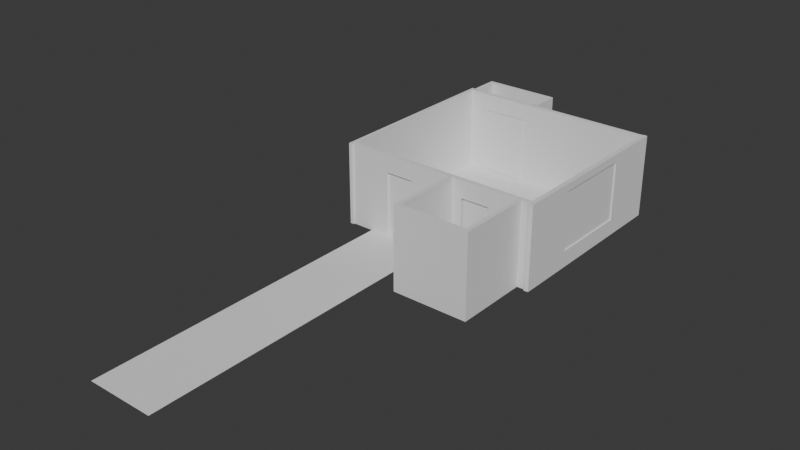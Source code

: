# Source: Apartment.blend  (saved by Blender 4.2.67; exported with 4.5.12 LTS)
import bpy
from mathutils import Matrix  # noqa: F401  (used for matrix-valued properties, if any)

bpy.ops.wm.read_factory_settings(use_empty=True)
scene = bpy.context.scene
scene.name = 'Scene'

# ---- collections
col_collection = bpy.data.collections.new('Collection'); scene.collection.children.link(col_collection)
col_collection_2 = bpy.data.collections.new('Collection 2'); scene.collection.children.link(col_collection_2)
col_collection_3 = bpy.data.collections.new('Collection 3'); scene.collection.children.link(col_collection_3)
col_doorelementplaceholders = bpy.data.collections.new('doorElementPlaceholders'); scene.collection.children.link(col_doorelementplaceholders)

# ---- materials (node trees are filled in below, after node groups)
mat_m_roomaccessories = bpy.data.materials.new('M_roomAccessories')

# ---- material node trees
mat_m_roomaccessories.use_nodes = True; mat_m_roomaccessories.node_tree.nodes.clear()
_N = mat_m_roomaccessories.node_tree.nodes; _L = mat_m_roomaccessories.node_tree.links
n0 = _N.new('ShaderNodeBsdfPrincipled'); n0.name = 'Principled BSDF'; n0.location = (10, 300)
n1 = _N.new('ShaderNodeOutputMaterial'); n1.name = 'Material Output'; n1.location = (300, 300)
_L.new(n0.outputs[0], n1.inputs[0])
n1.is_active_output = True

# ---- world
world_world = bpy.data.worlds.new('World'); scene.world = world_world
world_world.use_nodes = True; world_world.node_tree.nodes.clear()
_N = world_world.node_tree.nodes; _L = world_world.node_tree.links
n0 = _N.new('ShaderNodeOutputWorld'); n0.name = 'World Output'; n0.location = (300, 300)
n1 = _N.new('ShaderNodeBackground'); n1.name = 'Background'; n1.location = (10, 300)
n1.inputs[0].default_value = (0.05088, 0.05088, 0.05088, 1.0)
_L.new(n1.outputs[0], n0.inputs[0])
n0.is_active_output = True
world_world.color = (0.05088, 0.05088, 0.05088)
world_world.sun_shadow_jitter_overblur = 0.0

# ---- meshes
me_plane_003 = bpy.data.meshes.new('Plane.003')
me_plane_003.from_pydata([(-101.9, 72.29, -6.441), (100.0, 72.29, -6.441), (-101.9, 74.2, -6.441), (100.0, 74.2, -6.441), (-101.4, 73.69, -3.996), (-101.4, 72.8, -3.996), (99.57, 72.8, -3.996), (99.57, 73.69, -3.996), (-101.9, 73.87, -3.996), (-101.9, 72.62, -3.996), (100.0, 72.62, -3.996), (100.0, 73.87, -3.996), (-99.71, 73.81, -5.909), (-99.71, 72.68, -5.909), (99.67, 72.68, -5.909), (99.67, 73.81, -5.909), (100.0, 74.2, -5.238), (100.0, 72.29, -5.238), (-101.9, 72.29, -5.238), (-101.9, 74.2, -5.238), (-100.8, 73.81, -4.419), (99.6, 73.81, -4.419), (99.6, 72.68, -4.419), (-100.8, 72.68, -4.419), (100.0, 74.11, -4.423), (-101.9, 72.38, -4.423), (100.0, 72.38, -4.423), (-101.9, 74.11, -4.423)], [], [(0, 2, 3, 1), (21, 20, 12, 15), (26, 24, 11, 10), (27, 25, 9, 8), (24, 27, 8, 11), (25, 26, 10, 9), (5, 4, 8, 9), (6, 5, 9, 10), (7, 6, 10, 11), (4, 7, 11, 8), (13, 14, 15, 12), (23, 22, 14, 13), (22, 21, 15, 14), (20, 23, 13, 12), (0, 1, 17, 18), (3, 2, 19, 16), (2, 0, 18, 19), (1, 3, 16, 17), (4, 5, 23, 20), (6, 7, 21, 22), (5, 6, 22, 23), (7, 4, 20, 21), (18, 17, 26, 25), (16, 19, 27, 24), (19, 18, 25, 27), (17, 16, 24, 26)])
_uv = me_plane_003.uv_layers.new(name='UVMap')
_uv.uv.foreach_set('vector', [0.5726, 0.779, 0.6678, 0.779, 0.6678, 0.5193, 0.5726, 0.5193, 0.6463, 0.5199, 0.6463, 0.7785, 0.6463, 0.7785, 0.6463, 0.5199, 0.5726, 0.5193, 0.6678, 0.5193, 0.6678, 0.5193, 0.5726, 0.5193, 0.6678, 0.779, 0.5726, 0.779, 0.5726, 0.779, 0.6678, 0.779, 0.6678, 0.5193, 0.6678, 0.779, 0.6678, 0.779, 0.6678, 0.5193, 0.5726, 0.779, 0.5726, 0.5193, 0.5726, 0.5193, 0.5726, 0.779, 0.5941, 0.7785, 0.6463, 0.7785, 0.6678, 0.779, 0.5726, 0.779, 0.5941, 0.5199, 0.5941, 0.7785, 0.5726, 0.779, 0.5726, 0.5193, 0.6463, 0.5199, 0.5941, 0.5199, 0.5726, 0.5193, 0.6678, 0.5193, 0.6463, 0.7785, 0.6463, 0.5199, 0.6678, 0.5193, 0.6678, 0.779, 0.5941, 0.7785, 0.5941, 0.5199, 0.6463, 0.5199, 0.6463, 0.7785, 0.5941, 0.7785, 0.5941, 0.5199, 0.5941, 0.5199, 0.5941, 0.7785, 0.5941, 0.5199, 0.6463, 0.5199, 0.6463, 0.5199, 0.5941, 0.5199, 0.6463, 0.7785, 0.5941, 0.7785, 0.5941, 0.7785, 0.6463, 0.7785, 0.5726, 0.779, 0.5726, 0.5193, 0.5726, 0.5193, 0.5726, 0.779, 0.6678, 0.5193, 0.6678, 0.779, 0.6678, 0.779, 0.6678, 0.5193, 0.6678, 0.779, 0.5726, 0.779, 0.5726, 0.779, 0.6678, 0.779, 0.5726, 0.5193, 0.6678, 0.5193, 0.6678, 0.5193, 0.5726, 0.5193, 0.6463, 0.7785, 0.5941, 0.7785, 0.5941, 0.7785, 0.6463, 0.7785, 0.5941, 0.5199, 0.6463, 0.5199, 0.6463, 0.5199, 0.5941, 0.5199, 0.5941, 0.7785, 0.5941, 0.5199, 0.5941, 0.5199, 0.5941, 0.7785, 0.6463, 0.5199, 0.6463, 0.7785, 0.6463, 0.7785, 0.6463, 0.5199, 0.5726, 0.779, 0.5726, 0.5193, 0.5726, 0.5193, 0.5726, 0.779, 0.6678, 0.5193, 0.6678, 0.779, 0.6678, 0.779, 0.6678, 0.5193, 0.6678, 0.779, 0.5726, 0.779, 0.5726, 0.779, 0.6678, 0.779, 0.5726, 0.5193, 0.6678, 0.5193, 0.6678, 0.5193, 0.5726, 0.5193])
me_plane_003.materials.append(mat_m_roomaccessories)
me_plane_003.update()
me_plane_004 = bpy.data.meshes.new('Plane.004')
me_plane_004.from_pydata([(-0.8425, -0.375, 0.0), (0.375, -0.375, 0.0), (-0.8425, 0.375, 0.0), (0.375, 0.375, 0.0), (-0.8425, -0.375, -0.08575), (0.375, -0.375, -0.08575), (-0.8425, 0.375, -0.08575), (0.375, 0.375, -0.08575), (-0.8425, 0.0, -0.01428), (0.375, 0.0, -0.01428), (-0.8425, -0.1994, 0.03348), (-0.8425, 0.1994, 0.03348), (-0.8425, 0.0, -0.01423), (-0.8425, 0.0, 0.04921), (0.375, 0.1994, 0.03348), (0.375, -0.1994, 0.03348), (0.375, 0.0, -0.01423), (0.375, 0.0, 0.04921)], [], [(3, 14, 16, 9, 7), (12, 11, 2, 6, 8), (11, 14, 3, 2), (16, 15, 1, 5, 9), (0, 1, 15, 10), (2, 3, 7, 6), (1, 0, 4, 5), (10, 13, 12), (13, 11, 12), (14, 17, 16), (17, 15, 16), (14, 11, 13, 17), (17, 13, 10, 15), (0, 10, 12, 8, 4)])
_uv = me_plane_004.uv_layers.new(name='UVMap')
_uv.uv.foreach_set('vector', [1.0, 1.0, 1.0, 0.7658, 1.0, 0.5, 1.0, 0.5, 1.0, 1.0, 0.0, 0.5, 0.0, 0.7658, 0.0, 1.0, 0.0, 1.0, 0.0, 0.5, 0.0, 0.7658, 1.0, 0.7658, 1.0, 1.0, 0.0, 1.0, 1.0, 0.5, 1.0, 0.2342, 1.0, 0.0, 1.0, 0.0, 1.0, 0.5, 0.0, 0.0, 1.0, 0.0, 1.0, 0.2342, 0.0, 0.2342, 0.0, 1.0, 1.0, 1.0, 1.0, 1.0, 0.0, 1.0, 1.0, 0.0, 0.0, 0.0, 0.0, 0.0, 1.0, 0.0, 0.0, 0.2342, 0.0, 0.4945, 0.0, 0.5, 0.0, 0.4945, 0.0, 0.7472, 0.0, 0.5, 1.0, 0.7658, 1.0, 0.5055, 1.0, 0.5, 1.0, 0.5055, 1.0, 0.2528, 1.0, 0.5, 1.0, 0.7658, 0.0, 0.7658, 0.0, 0.5, 1.0, 0.5, 1.0, 0.5, 0.0, 0.5, 0.0, 0.2342, 1.0, 0.2342, 0.0, 0.0, 0.0, 0.2342, 0.0, 0.5, 0.0, 0.5, 0.0, 0.0])
me_plane_004.materials.append(mat_m_roomaccessories)
me_plane_004.update()
me_plane_005 = bpy.data.meshes.new('Plane.005')
me_plane_005.from_pydata([(-0.8425, -0.375, 0.0), (0.375, -0.375, 0.0), (-0.8425, 0.375, 0.0), (0.375, 0.375, 0.0), (-0.8425, -0.375, -0.08575), (0.375, -0.375, -0.08575), (-0.8425, 0.375, -0.08575), (0.375, 0.375, -0.08575), (-0.8425, 0.0, -0.01428), (0.375, 0.0, -0.01428), (-0.8425, -0.1994, 0.03348), (-0.8425, 0.1994, 0.03348), (-0.8425, 0.0, -0.01423), (-0.8425, 0.0, 0.04921), (0.375, 0.1994, 0.03348), (0.375, -0.1994, 0.03348), (0.375, 0.0, -0.01423), (0.375, 0.0, 0.04921)], [], [(3, 14, 16, 9, 7), (12, 11, 2, 6, 8), (11, 14, 3, 2), (16, 15, 1, 5, 9), (0, 1, 15, 10), (2, 3, 7, 6), (1, 0, 4, 5), (10, 13, 12), (13, 11, 12), (14, 17, 16), (17, 15, 16), (14, 11, 13, 17), (17, 13, 10, 15), (0, 10, 12, 8, 4)])
_uv = me_plane_005.uv_layers.new(name='UVMap')
_uv.uv.foreach_set('vector', [1.0, 1.0, 1.0, 0.7658, 1.0, 0.5, 1.0, 0.5, 1.0, 1.0, 0.0, 0.5, 0.0, 0.7658, 0.0, 1.0, 0.0, 1.0, 0.0, 0.5, 0.0, 0.7658, 1.0, 0.7658, 1.0, 1.0, 0.0, 1.0, 1.0, 0.5, 1.0, 0.2342, 1.0, 0.0, 1.0, 0.0, 1.0, 0.5, 0.0, 0.0, 1.0, 0.0, 1.0, 0.2342, 0.0, 0.2342, 0.0, 1.0, 1.0, 1.0, 1.0, 1.0, 0.0, 1.0, 1.0, 0.0, 0.0, 0.0, 0.0, 0.0, 1.0, 0.0, 0.0, 0.2342, 0.0, 0.4945, 0.0, 0.5, 0.0, 0.4945, 0.0, 0.7472, 0.0, 0.5, 1.0, 0.7658, 1.0, 0.5055, 1.0, 0.5, 1.0, 0.5055, 1.0, 0.2528, 1.0, 0.5, 1.0, 0.7658, 0.0, 0.7658, 0.0, 0.5, 1.0, 0.5, 1.0, 0.5, 0.0, 0.5, 0.0, 0.2342, 1.0, 0.2342, 0.0, 0.0, 0.0, 0.2342, 0.0, 0.5, 0.0, 0.5, 0.0, 0.0])
me_plane_005.materials.append(mat_m_roomaccessories)
me_plane_005.update()
me_plane_006 = bpy.data.meshes.new('Plane.006')
me_plane_006.from_pydata([(-2.434, -6.5, 0.0), (6.5, -6.5, 0.0), (-2.434, 6.5, 0.0), (6.5, 6.5, 0.0), (-1.939, 6.005, 0.6431), (-1.939, -6.005, 0.6431), (6.005, -6.005, 0.6431), (6.005, 6.005, 0.6431), (-2.133, -6.216, 0.5199), (-2.295, -6.381, 0.3265), (-2.295, 6.381, 0.3265), (-2.133, 6.216, 0.5199), (6.199, -6.216, 0.5199), (6.361, -6.381, 0.3265), (6.199, 6.216, 0.5199), (6.361, 6.381, 0.3265)], [], [(5, 6, 7, 4), (10, 15, 3, 2), (6, 5, 8, 12), (4, 7, 14, 11), (7, 6, 12, 14), (15, 13, 1, 3), (9, 10, 2, 0), (13, 9, 0, 1), (15, 10, 11, 14), (13, 15, 14, 12), (9, 13, 12, 8), (10, 9, 8, 11), (5, 4, 11, 8)])
me_plane_006.polygons.foreach_set('use_smooth', [True] * 13)
_uv = me_plane_006.uv_layers.new(name='UVMap')
_uv.uv.foreach_set('vector', [0.5406, 0.3355, 0.9238, 0.3355, 0.9238, 0.915, 0.5406, 0.915, 0.9637, 0.2876, 0.5037, 0.2897, 0.4835, 0.2709, 0.9831, 0.2674, 0.5289, 0.9338, 0.9366, 0.934, 0.9489, 0.9471, 0.5166, 0.9468, 0.9373, 0.3149, 0.5297, 0.3166, 0.5175, 0.3036, 0.9496, 0.3018, 0.5297, 0.3166, 0.5289, 0.9338, 0.5166, 0.9468, 0.5175, 0.3036, 0.5037, 0.2897, 0.5026, 0.9608, 0.4833, 0.9808, 0.4835, 0.2709, 0.9628, 0.9612, 0.9637, 0.2876, 0.9831, 0.2674, 0.9831, 0.9801, 0.5026, 0.9608, 0.9628, 0.9612, 0.9831, 0.9801, 0.4833, 0.9808, 0.5037, 0.2897, 0.9637, 0.2876, 0.9496, 0.3018, 0.5175, 0.3036, 0.5026, 0.9608, 0.5037, 0.2897, 0.5175, 0.3036, 0.5166, 0.9468, 0.9628, 0.9612, 0.5026, 0.9608, 0.5166, 0.9468, 0.9489, 0.9471, 0.9637, 0.2876, 0.9628, 0.9612, 0.9489, 0.9471, 0.9496, 0.3018, 0.9366, 0.934, 0.9373, 0.3149, 0.9496, 0.3018, 0.9489, 0.9471])
me_plane_006.update()
me_plane_007 = bpy.data.meshes.new('Plane.007')
me_plane_007.from_pydata([(-2.434, -6.5, 0.0), (6.5, -6.5, 0.0), (-2.434, 6.5, 0.0), (6.5, 6.5, 0.0), (-1.939, 6.005, 0.6431), (-1.939, -6.005, 0.6431), (6.005, -6.005, 0.6431), (6.005, 6.005, 0.6431), (-2.133, -6.216, 0.5199), (-2.295, -6.381, 0.3265), (-2.295, 6.381, 0.3265), (-2.133, 6.216, 0.5199), (6.199, -6.216, 0.5199), (6.361, -6.381, 0.3265), (6.199, 6.216, 0.5199), (6.361, 6.381, 0.3265)], [], [(5, 6, 7, 4), (10, 15, 3, 2), (6, 5, 8, 12), (4, 7, 14, 11), (7, 6, 12, 14), (15, 13, 1, 3), (9, 10, 2, 0), (13, 9, 0, 1), (15, 10, 11, 14), (13, 15, 14, 12), (9, 13, 12, 8), (10, 9, 8, 11), (5, 4, 11, 8)])
me_plane_007.polygons.foreach_set('use_smooth', [True] * 13)
_uv = me_plane_007.uv_layers.new(name='UVMap')
_uv.uv.foreach_set('vector', [0.5406, 0.3355, 0.9238, 0.3355, 0.9238, 0.915, 0.5406, 0.915, 0.9637, 0.2876, 0.5037, 0.2897, 0.4835, 0.2709, 0.9831, 0.2674, 0.5289, 0.9338, 0.9366, 0.934, 0.9489, 0.9471, 0.5166, 0.9468, 0.9373, 0.3149, 0.5297, 0.3166, 0.5175, 0.3036, 0.9496, 0.3018, 0.5297, 0.3166, 0.5289, 0.9338, 0.5166, 0.9468, 0.5175, 0.3036, 0.5037, 0.2897, 0.5026, 0.9608, 0.4833, 0.9808, 0.4835, 0.2709, 0.9628, 0.9612, 0.9637, 0.2876, 0.9831, 0.2674, 0.9831, 0.9801, 0.5026, 0.9608, 0.9628, 0.9612, 0.9831, 0.9801, 0.4833, 0.9808, 0.5037, 0.2897, 0.9637, 0.2876, 0.9496, 0.3018, 0.5175, 0.3036, 0.5026, 0.9608, 0.5037, 0.2897, 0.5175, 0.3036, 0.5166, 0.9468, 0.9628, 0.9612, 0.5026, 0.9608, 0.5166, 0.9468, 0.9489, 0.9471, 0.9637, 0.2876, 0.9628, 0.9612, 0.9489, 0.9471, 0.9496, 0.3018, 0.9366, 0.934, 0.9373, 0.3149, 0.9496, 0.3018, 0.9489, 0.9471])
me_plane_007.update()
me_cube_001 = bpy.data.meshes.new('Cube.001')
me_cube_001.from_pydata([], [], [])
_uv = me_cube_001.uv_layers.new(name='UVMap')
_uv.uv.foreach_set('vector', [])
me_cube_001.update()
me_plane = bpy.data.meshes.new('Plane')
me_plane.from_pydata([(-100.0, -100.0, 0.0), (100.0, -100.0, 0.0), (-100.0, 100.0, 0.0), (100.0, 100.0, 0.0)], [], [(0, 1, 3, 2)])
_uv = me_plane.uv_layers.new(name='UVMap')
_uv.uv.foreach_set('vector', [0.5726, 0.5193, 0.5726, 0.2597, 0.8323, 0.2597, 0.8323, 0.5193])
me_plane.update()
me_cube_015 = bpy.data.meshes.new('Cube.015')
me_cube_015.from_pydata([(-385.1, -220.5, 0.0), (-385.1, 220.5, 0.0), (385.1, -220.5, 0.0), (385.1, 220.5, 0.0)], [], [(1, 3, 2, 0)])
_uv = me_cube_015.uv_layers.new(name='UVMap')
_uv.uv.foreach_set('vector', [0.5726, 4.323e-08, 0.5726, 1.0, 2.356e-08, 1.0, 9.906e-08, 7.479e-15])
me_cube_015.update()
me_plane_001 = bpy.data.meshes.new('Plane.001')
me_plane_001.from_pydata([(-103.1, -100.0, 0.0), (100.0, -100.0, 0.0), (-103.1, 100.0, 0.0), (100.0, 100.0, 0.0)], [], [(0, 1, 3, 2)])
_uv = me_plane_001.uv_layers.new(name='UVMap')
_uv.uv.foreach_set('vector', [0.5726, 0.2597, 0.5726, 3.61e-09, 0.8323, 2.321e-08, 0.8323, 0.2597])
me_plane_001.update()
me_cube_019 = bpy.data.meshes.new('Cube.019')
me_cube_019.from_pydata([(-355.9, -268.7, -300.0), (-355.9, -268.7, -53.33), (-355.9, 315.2, -300.0), (-355.9, 315.2, -53.33), (-370.1, 315.2, -300.0), (-370.1, -268.7, -300.0), (-370.1, -268.7, -53.33), (-370.1, 315.2, -53.33)], [], [(0, 2, 3, 1), (5, 6, 7, 4), (3, 2, 4, 7), (0, 1, 6, 5), (1, 3, 7, 6), (2, 0, 5, 4)])
_uv = me_cube_019.uv_layers.new(name='UVMap')
_uv.uv.foreach_set('vector', [0.4225, 3.19e-08, 0.4225, 1.0, 9.44e-09, 1.0, 8.494e-08, 6.413e-15, 0.845, 1.0, 0.4225, 1.0, 0.4225, 3.19e-08, 0.845, 6.379e-08, 0.9176, 0.0, 0.9176, 0.4225, 0.8934, 0.4225, 0.8934, 0.0, 0.8934, 0.845, 0.8934, 0.4225, 0.9176, 0.4225, 0.9176, 0.845, 0.8692, 0.0, 0.8692, 1.0, 0.845, 1.0, 0.845, 1.045e-07, 0.8692, 1.0, 0.8692, 0.0, 0.8934, 1.045e-07, 0.8934, 1.0])
me_cube_019.update()
me_cube_020 = bpy.data.meshes.new('Cube.020')
me_cube_020.from_pydata([(-355.9, 300.0, -300.0), (-355.9, 300.0, -53.33), (414.3, 300.0, -300.0), (414.3, 300.0, -53.33), (-355.9, 300.0, -104.6), (414.3, 300.0, -104.6), (-101.7, 300.0, -300.0), (-101.7, 300.0, -53.33), (-101.7, 300.0, -104.6), (-299.2, 300.0, -300.0), (-299.2, 300.0, -53.33), (-299.2, 300.0, -104.6), (-355.9, 313.4, -104.6), (-355.9, 313.4, -300.0), (-299.2, 313.4, -300.0), (-101.7, 313.4, -53.33), (414.3, 313.4, -53.33), (414.3, 313.4, -104.6), (414.3, 313.4, -300.0), (-355.9, 313.4, -53.33), (-101.7, 313.4, -104.6), (-101.7, 313.4, -300.0), (-299.2, 313.4, -53.33), (-299.2, 313.4, -104.6)], [], [(8, 5, 3, 7), (6, 2, 5, 8), (11, 8, 7, 10), (4, 11, 10, 1), (0, 9, 11, 4), (20, 15, 16, 17), (21, 20, 17, 18), (23, 22, 15, 20), (12, 19, 22, 23), (13, 12, 23, 14), (9, 0, 13, 14), (10, 7, 15, 22), (11, 9, 14, 23), (3, 5, 17, 16), (1, 10, 22, 19), (7, 3, 16, 15), (8, 11, 23, 20), (5, 2, 18, 17), (6, 8, 20, 21), (0, 4, 12, 13), (2, 6, 21, 18), (4, 1, 19, 12)])
_uv = me_cube_020.uv_layers.new(name='UVMap')
_uv.uv.foreach_set('vector', [0.06661, 0.3301, 0.06661, 1.0, -1.206e-09, 1.0, 4.937e-08, 0.3301, 0.3203, 0.3301, 0.3203, 1.0, 0.06661, 1.0, 0.06661, 0.3301, 0.06661, 0.07371, 0.06661, 0.3301, 4.937e-08, 0.3301, 6.873e-08, 0.07371, 0.06661, 5.029e-09, 0.06661, 0.07371, 6.873e-08, 0.07371, 7.429e-08, 5.609e-15, 0.3203, 2.418e-08, 0.3203, 0.07371, 0.06661, 0.07371, 0.06661, 5.029e-09, 0.06636, 0.3301, -0.0002549, 0.3301, -0.0002548, 1.0, 0.06636, 1.0, 0.32, 0.3301, 0.06636, 0.3301, 0.06636, 1.0, 0.32, 1.0, 0.06636, 0.07371, -0.0002549, 0.07371, -0.0002549, 0.3301, 0.06636, 0.3301, 0.06636, 5.96e-08, -0.0002549, 5.96e-08, -0.0002549, 0.07371, 0.06636, 0.07371, 0.32, 0.0, 0.06636, 5.96e-08, 0.06636, 0.07371, 0.32, 0.07371, 0.3203, 0.07371, 0.3203, 2.418e-08, 0.3377, 6.512e-08, 0.3377, 0.07371, 0.3448, 0.9263, 0.3448, 0.6699, 0.3622, 0.6699, 0.3622, 0.9263, 0.3971, 0.0, 0.3971, 0.2536, 0.3797, 0.2536, 0.3797, 0.0, 0.3797, 0.0, 0.3797, 0.06661, 0.3622, 0.06661, 0.3622, 0.0, 0.3448, 1.0, 0.3448, 0.9263, 0.3622, 0.9263, 0.3622, 1.0, 0.3448, 0.6699, 0.3448, -6.919e-08, 0.3622, -2.826e-08, 0.3622, 0.6699, 0.3622, 0.8969, 0.3622, 0.6405, 0.3797, 0.6405, 0.3797, 0.8969, 0.3797, 0.06661, 0.3797, 0.3203, 0.3622, 0.3203, 0.3622, 0.06661, 0.3797, 0.5073, 0.3797, 0.2536, 0.3971, 0.2536, 0.3971, 0.5073, 0.3622, 0.6405, 0.3622, 0.3869, 0.3797, 0.3869, 0.3797, 0.6405, 0.3203, 1.0, 0.3203, 0.3301, 0.3377, 0.3301, 0.3377, 1.0, 0.3622, 0.3869, 0.3622, 0.3203, 0.3797, 0.3203, 0.3797, 0.3869])
me_cube_020.update()
me_cube_021 = bpy.data.meshes.new('Cube.021')
me_cube_021.from_pydata([(414.3, -268.7, -300.0), (414.3, -268.7, -53.33), (414.3, 315.2, -300.0), (414.3, 315.2, -53.33), (414.3, 145.1, -76.35), (414.3, 145.1, -251.3), (414.3, -98.63, -251.3), (414.3, -98.63, -76.35), (433.1, 145.1, -76.35), (433.1, 145.1, -251.3), (433.1, -98.63, -251.3), (433.1, -98.63, -76.35), (433.1, 315.2, -53.33), (433.1, 315.2, -300.0), (433.1, -268.7, -300.0), (433.1, -268.7, -53.33)], [], [(4, 3, 2, 5), (5, 2, 0, 6), (7, 1, 3, 4), (6, 0, 1, 7), (8, 9, 13, 12), (9, 10, 14, 13), (11, 8, 12, 15), (10, 11, 15, 14), (1, 0, 14, 15), (0, 2, 13, 14), (6, 7, 11, 10), (5, 6, 10, 9), (3, 1, 15, 12), (2, 3, 12, 13), (7, 4, 8, 11), (4, 5, 9, 8)])
_uv = me_cube_021.uv_layers.new(name='UVMap')
_uv.uv.foreach_set('vector', [0.08376, 0.2944, 0.04542, 0.01484, 0.4511, 0.01412, 0.3715, 0.2939, 0.3715, 0.2939, 0.4511, 0.01412, 0.4528, 0.9742, 0.3722, 0.6947, 0.08448, 0.6952, 0.04713, 0.9749, 0.04542, 0.01484, 0.08376, 0.2944, 0.3722, 0.6947, 0.4528, 0.9742, 0.04713, 0.9749, 0.08448, 0.6952, 0.08338, 0.6941, 0.3704, 0.6941, 0.4503, 0.9731, 0.04562, 0.9731, 0.3704, 0.6941, 0.3704, 0.2942, 0.4503, 0.01525, 0.4503, 0.9731, 0.08338, 0.2942, 0.08338, 0.6941, 0.04562, 0.9731, 0.04562, 0.01525, 0.3704, 0.2942, 0.08338, 0.2942, 0.04562, 0.01525, 0.4503, 0.01525, 0.5493, 0.01867, 0.5493, 0.3898, 0.521, 0.3898, 0.521, 0.01867, 0.4927, 0.01867, 0.4927, 0.8971, 0.4644, 0.8971, 0.4644, 0.01867, 0.5776, 0.5452, 0.5776, 0.2819, 0.6059, 0.2819, 0.6059, 0.5452, 0.5493, 0.3854, 0.5493, 0.01867, 0.5776, 0.01867, 0.5776, 0.3854, 0.4927, 0.8971, 0.4927, 0.01867, 0.521, 0.01867, 0.521, 0.8971, 0.521, 0.7609, 0.521, 0.3898, 0.5493, 0.3898, 0.5493, 0.7609, 0.5776, 0.3854, 0.5776, 0.7521, 0.5493, 0.7521, 0.5493, 0.3854, 0.6059, 0.01867, 0.6059, 0.2819, 0.5776, 0.2819, 0.5776, 0.01867])
me_cube_021.update()
me_cube_022 = bpy.data.meshes.new('Cube.022')
me_cube_022.from_pydata([(293.8, 3.744, -147.1), (293.8, 3.744, 99.61), (-18.59, 3.744, -147.1), (-18.59, 3.744, 99.61), (170.9, 3.744, -147.1), (170.9, 3.744, 99.61), (85.25, 3.744, 99.61), (85.25, 3.744, -147.1), (293.8, 3.744, 47.44), (-18.59, 3.744, 47.44), (170.9, 3.744, 47.44), (85.25, 3.744, 47.44), (-287.6, 3.744, -147.1), (-287.6, 3.744, 99.61), (-164.7, 3.744, -147.1), (-164.7, 3.744, 99.61), (-79.05, 3.744, 99.61), (-79.05, 3.744, -147.1), (-287.6, 3.744, 47.44), (-164.7, 3.744, 47.44), (-79.05, 3.744, 47.44), (293.8, -3.744, 47.44), (293.8, -3.744, -147.1), (170.9, -3.744, -147.1), (85.25, -3.744, 99.61), (-18.59, -3.744, 99.61), (-18.59, -3.744, 47.44), (-18.59, -3.744, -147.1), (293.8, -3.744, 99.61), (170.9, -3.744, 99.61), (170.9, -3.744, 47.44), (85.25, -3.744, -147.1), (85.25, -3.744, 47.44), (-287.6, -3.744, 47.44), (-287.6, -3.744, -147.1), (-164.7, -3.744, -147.1), (-79.05, -3.744, 99.61), (-287.6, -3.744, 99.61), (-164.7, -3.744, 99.61), (-164.7, -3.744, 47.44), (-79.05, -3.744, -147.1), (-79.05, -3.744, 47.44)], [], [(11, 9, 3, 6), (8, 10, 5, 1), (10, 11, 6, 5), (0, 4, 10, 8), (7, 2, 9, 11), (20, 16, 3, 9), (18, 13, 15, 19), (19, 15, 16, 20), (12, 18, 19, 14), (17, 20, 9, 2), (32, 24, 25, 26), (21, 28, 29, 30), (30, 29, 24, 32), (22, 21, 30, 23), (31, 32, 26, 27), (41, 26, 25, 36), (33, 39, 38, 37), (39, 41, 36, 38), (34, 35, 39, 33), (40, 27, 26, 41), (5, 6, 24, 29), (16, 15, 38, 36), (2, 7, 31, 27), (17, 2, 27, 40), (0, 8, 21, 22), (7, 11, 32, 31), (20, 17, 40, 41), (4, 0, 22, 23), (18, 12, 34, 33), (8, 1, 28, 21), (13, 18, 33, 37), (6, 3, 25, 24), (12, 14, 35, 34), (3, 16, 36, 25), (1, 5, 29, 28), (15, 13, 37, 38), (19, 20, 41, 39), (10, 4, 23, 30), (14, 19, 39, 35), (11, 10, 30, 32)])
_uv = me_cube_022.uv_layers.new(name='UVMap')
_uv.uv.foreach_set('vector', [0.08972, 0.3587, 0.08972, 0.5373, 5.128e-08, 0.5373, 6.476e-08, 0.3587, 0.08972, 6.774e-09, 0.08972, 0.2114, 7.589e-08, 0.2114, 9.185e-08, 6.934e-15, 0.08972, 0.2114, 0.08972, 0.3587, 6.476e-08, 0.3587, 7.589e-08, 0.2114, 0.4242, 3.203e-08, 0.4242, 0.2114, 0.08972, 0.2114, 0.08972, 6.774e-09, 0.4242, 0.3587, 0.4242, 0.5373, 0.08972, 0.5373, 0.08972, 0.3587, 0.08972, 0.6413, 4.343e-08, 0.6413, 5.128e-08, 0.5373, 0.08972, 0.5373, 0.08972, 1.0, 1.635e-08, 1.0, 3.231e-08, 0.7886, 0.08972, 0.7886, 0.08972, 0.7886, 3.231e-08, 0.7886, 4.343e-08, 0.6413, 0.08972, 0.6413, 0.4242, 1.0, 0.08972, 1.0, 0.08972, 0.7886, 0.4242, 0.7886, 0.4242, 0.6413, 0.08972, 0.6413, 0.08972, 0.5373, 0.4242, 0.5373, 0.08972, 0.3587, 6.476e-08, 0.3587, 5.128e-08, 0.5373, 0.08972, 0.5373, 0.08972, 6.774e-09, 9.185e-08, 6.934e-15, 7.589e-08, 0.2114, 0.08972, 0.2114, 0.08972, 0.2114, 7.589e-08, 0.2114, 6.476e-08, 0.3587, 0.08972, 0.3587, 0.4242, 3.203e-08, 0.08972, 6.774e-09, 0.08972, 0.2114, 0.4242, 0.2114, 0.4242, 0.3587, 0.08972, 0.3587, 0.08972, 0.5373, 0.4242, 0.5373, 0.08972, 0.6413, 0.08972, 0.5373, 5.128e-08, 0.5373, 4.343e-08, 0.6413, 0.08972, 1.0, 0.08972, 0.7886, 3.231e-08, 0.7886, 1.635e-08, 1.0, 0.08972, 0.7886, 0.08972, 0.6413, 4.343e-08, 0.6413, 3.231e-08, 0.7886, 0.4242, 1.0, 0.4242, 0.7886, 0.08972, 0.7886, 0.08972, 1.0, 0.4242, 0.6413, 0.4242, 0.5373, 0.08972, 0.5373, 0.08972, 0.6413, 0.4383, 0.7886, 0.4383, 0.6413, 0.4512, 0.6413, 0.4512, 0.7886, 0.4383, 0.3587, 0.4383, 0.2114, 0.4512, 0.2114, 0.4512, 0.3587, 0.4898, 0.1786, 0.4898, -2.339e-09, 0.5027, 2.293e-08, 0.5027, 0.1786, 0.4898, 0.2826, 0.4898, 0.1786, 0.5027, 0.1786, 0.5027, 0.2826, 0.4512, 0.8484, 0.4512, 0.5139, 0.464, 0.5139, 0.464, 0.8484, 0.464, 0.3345, 0.464, -6.561e-09, 0.4769, -6.561e-09, 0.4769, 0.3345, 0.4769, 0.3345, 0.4769, 0.669, 0.464, 0.669, 0.464, 0.3345, 0.5027, 0.2826, 0.5027, 0.494, 0.4898, 0.494, 0.4898, 0.2826, 0.464, 0.08972, 0.464, 0.4242, 0.4512, 0.4242, 0.4512, 0.08972, 0.4512, 0.5139, 0.4512, 0.4242, 0.464, 0.4242, 0.464, 0.5139, 0.464, 1.312e-08, 0.464, 0.08972, 0.4512, 0.08972, 0.4512, 1.312e-08, 0.4383, 0.6413, 0.4383, 0.4627, 0.4512, 0.4627, 0.4512, 0.6413, 0.4769, 0.669, 0.4769, 0.8804, 0.464, 0.8804, 0.464, 0.669, 0.4383, 0.4627, 0.4383, 0.3587, 0.4512, 0.3587, 0.4512, 0.4627, 0.4383, 1.0, 0.4383, 0.7886, 0.4512, 0.7886, 0.4512, 1.0, 0.4383, 0.2114, 0.4383, -1.157e-08, 0.4512, 3.994e-08, 0.4512, 0.2114, 0.5027, 0.494, 0.5027, 0.6413, 0.4898, 0.6413, 0.4898, 0.494, 0.4898, -6.561e-09, 0.4898, 0.3345, 0.4769, 0.3345, 0.4769, -6.561e-09, 0.4769, 0.669, 0.4769, 0.3345, 0.4898, 0.3345, 0.4898, 0.669, 0.5027, 0.6413, 0.5027, 0.7886, 0.4898, 0.7886, 0.4898, 0.6413])
me_cube_022.update()
me_cube_025 = bpy.data.meshes.new('Cube.025')
me_cube_025.from_pydata([(-300.0, -54.74, -300.0), (-300.0, -54.74, -53.33), (-300.0, 300.0, -300.0), (-300.0, 300.0, -53.33), (300.0, -54.74, -300.0), (300.0, -54.74, -53.33), (300.0, 300.0, -300.0), (300.0, 300.0, -53.33), (-340.2, 299.1, -300.0), (-340.2, -103.1, -300.0), (-340.2, -103.1, -53.33), (-340.2, 299.1, -53.33), (340.2, 299.1, -53.33), (340.2, 299.1, -300.0), (340.2, -103.1, -300.0), (340.2, -103.1, -53.33)], [], [(0, 2, 3, 1), (6, 4, 5, 7), (4, 0, 1, 5), (9, 10, 11, 8), (13, 12, 15, 14), (14, 15, 10, 9), (0, 4, 14, 9), (7, 5, 15, 12), (6, 7, 12, 13), (1, 3, 11, 10), (2, 0, 9, 8), (5, 1, 10, 15), (4, 6, 13, 14), (3, 2, 8, 11)])
_uv = me_cube_025.uv_layers.new(name='UVMap')
_uv.uv.foreach_set('vector', [0.6091, 0.9737, 0.01795, 0.9737, 0.01795, 0.5626, 0.6091, 0.5626, 0.6091, 0.9737, 0.01795, 0.9737, 0.01795, 0.5626, 0.6091, 0.5626, 0.6091, 0.9737, 0.01795, 0.9737, 0.01795, 0.5626, 0.6091, 0.5626, 0.6091, 0.9737, 0.01795, 0.9737, 0.01795, 0.5626, 0.6091, 0.5626, 0.6091, 0.9737, 0.01795, 0.9737, 0.01795, 0.5626, 0.6091, 0.5626, 0.6091, 0.9737, 0.01795, 0.9737, 0.01795, 0.5626, 0.6091, 0.5626, 0.04417, 0.5, 0.04417, 0.0314, 0.006369, -2.39e-08, 0.006369, 0.5314, 0.3212, 0.0314, 0.04417, 0.0314, 0.006369, -2.39e-08, 0.3206, 4.749e-08, 0.6091, 0.9737, 0.01795, 0.9737, 0.01795, 0.5626, 0.6091, 0.5626, 0.04417, 0.5, 0.3212, 0.5, 0.3206, 0.5314, 0.006369, 0.5314, 0.3212, 0.5, 0.04417, 0.5, 0.006369, 0.5314, 0.3206, 0.5314, 0.04417, 0.0314, 0.04417, 0.5, 0.006369, 0.5314, 0.006369, -2.39e-08, 0.04417, 0.0314, 0.3212, 0.0314, 0.3206, 4.749e-08, 0.006369, -2.39e-08, 0.6091, 0.9737, 0.01795, 0.9737, 0.01795, 0.5626, 0.6091, 0.5626])
me_cube_025.update()
me_plane_002 = bpy.data.meshes.new('Plane.002')
me_plane_002.from_pydata([(-101.9, 26.7, 0.0), (100.0, 26.7, 0.0), (-101.9, 109.9, 0.0), (100.0, 109.9, 0.0)], [], [(0, 1, 3, 2)])
_uv = me_plane_002.uv_layers.new(name='UVMap')
_uv.uv.foreach_set('vector', [0.5726, 0.779, 0.5726, 0.5193, 0.6678, 0.5193, 0.6678, 0.779])
me_plane_002.update()
me_cube_002 = bpy.data.meshes.new('Cube.002')
me_cube_002.from_pydata([(-300.0, -54.74, -300.0), (-300.0, -54.74, -53.33), (-300.0, 874.3, -300.0), (-300.0, 874.3, -53.33), (300.0, -54.74, -300.0), (300.0, -54.74, -53.33), (300.0, 874.3, -300.0), (300.0, 874.3, -53.33), (-340.2, 873.4, -300.0), (-340.2, -103.1, -300.0), (-340.2, -103.1, -53.33), (-340.2, 873.4, -53.33), (340.2, 873.4, -53.33), (340.2, 873.4, -300.0), (340.2, -103.1, -300.0), (340.2, -103.1, -53.33)], [], [(0, 2, 3, 1), (6, 4, 5, 7), (4, 0, 1, 5), (9, 10, 11, 8), (13, 12, 15, 14), (14, 15, 10, 9), (0, 4, 14, 9), (7, 5, 15, 12), (6, 7, 12, 13), (1, 3, 11, 10), (2, 0, 9, 8), (5, 1, 10, 15), (4, 6, 13, 14), (3, 2, 8, 11)])
_uv = me_cube_002.uv_layers.new(name='UVMap')
_uv.uv.foreach_set('vector', [0.375, 0.0, 0.375, 0.25, 0.625, 0.25, 0.625, 0.0, 0.375, 0.5, 0.375, 0.75, 0.625, 0.75, 0.625, 0.5, 0.375, 0.75, 0.375, 1.0, 0.625, 1.0, 0.625, 0.75, 0.375, 0.0, 0.625, 0.0, 0.625, 0.25, 0.375, 0.25, 0.375, 0.5, 0.625, 0.5, 0.625, 0.75, 0.375, 0.75, 0.375, 0.75, 0.625, 0.75, 0.625, 1.0, 0.375, 1.0, 0.375, 1.0, 0.375, 0.75, 0.375, 0.75, 0.375, 1.0, 0.625, 0.5, 0.625, 0.75, 0.625, 0.75, 0.625, 0.5, 0.375, 0.5, 0.625, 0.5, 0.625, 0.5, 0.375, 0.5, 0.625, 0.0, 0.625, 0.25, 0.625, 0.25, 0.625, 0.0, 0.375, 0.25, 0.375, 0.0, 0.375, 0.0, 0.375, 0.25, 0.625, 0.75, 0.625, 1.0, 0.625, 1.0, 0.625, 0.75, 0.375, 0.75, 0.375, 0.5, 0.375, 0.5, 0.375, 0.75, 0.625, 0.25, 0.375, 0.25, 0.375, 0.25, 0.625, 0.25])
me_cube_002.update()
me_cube_024 = bpy.data.meshes.new('Cube.024')
me_cube_024.from_pydata([(-50.0, -50.0, -50.0), (-50.0, -50.0, 47.08), (-50.0, 50.0, -50.0), (-50.0, 50.0, 47.08), (43.45, -50.0, -50.0), (43.45, -50.0, 47.08), (43.45, 50.0, -50.0), (43.45, 50.0, 47.08)], [], [(0, 1, 3, 2), (2, 3, 7, 6), (6, 7, 5, 4), (4, 5, 1, 0), (2, 6, 4, 0), (7, 3, 1, 5)])
_uv = me_cube_024.uv_layers.new(name='UVMap')
_uv.uv.foreach_set('vector', [0.375, 0.0, 0.625, 0.0, 0.625, 0.25, 0.375, 0.25, 0.375, 0.25, 0.625, 0.25, 0.625, 0.5, 0.375, 0.5, 0.375, 0.5, 0.625, 0.5, 0.625, 0.75, 0.375, 0.75, 0.375, 0.75, 0.625, 0.75, 0.625, 1.0, 0.375, 1.0, 0.125, 0.5, 0.375, 0.5, 0.375, 0.75, 0.125, 0.75, 0.625, 0.5, 0.875, 0.5, 0.875, 0.75, 0.625, 0.75])
me_cube_024.update()
me_cube_009 = bpy.data.meshes.new('Cube.009')
me_cube_009.from_pydata([(-50.0, -50.0, -50.0), (-50.0, -50.0, 47.08), (-50.0, 50.0, -50.0), (-50.0, 50.0, 47.08), (43.45, -50.0, -50.0), (43.45, -50.0, 47.08), (43.45, 50.0, -50.0), (43.45, 50.0, 47.08)], [], [(0, 1, 3, 2), (2, 3, 7, 6), (6, 7, 5, 4), (4, 5, 1, 0), (2, 6, 4, 0), (7, 3, 1, 5)])
_uv = me_cube_009.uv_layers.new(name='UVMap')
_uv.uv.foreach_set('vector', [0.375, 0.0, 0.625, 0.0, 0.625, 0.25, 0.375, 0.25, 0.375, 0.25, 0.625, 0.25, 0.625, 0.5, 0.375, 0.5, 0.375, 0.5, 0.625, 0.5, 0.625, 0.75, 0.375, 0.75, 0.375, 0.75, 0.625, 0.75, 0.625, 1.0, 0.375, 1.0, 0.125, 0.5, 0.375, 0.5, 0.375, 0.75, 0.125, 0.75, 0.625, 0.5, 0.875, 0.5, 0.875, 0.75, 0.625, 0.75])
me_cube_009.update()
me_cube_023 = bpy.data.meshes.new('Cube.023')
me_cube_023.from_pydata([(-50.0, -50.0, -50.0), (-50.0, -50.0, 47.08), (-50.0, 50.0, -50.0), (-50.0, 50.0, 47.08), (43.45, -50.0, -50.0), (43.45, -50.0, 47.08), (43.45, 50.0, -50.0), (43.45, 50.0, 47.08)], [], [(0, 1, 3, 2), (2, 3, 7, 6), (6, 7, 5, 4), (4, 5, 1, 0), (2, 6, 4, 0), (7, 3, 1, 5)])
_uv = me_cube_023.uv_layers.new(name='UVMap')
_uv.uv.foreach_set('vector', [0.375, 0.0, 0.625, 0.0, 0.625, 0.25, 0.375, 0.25, 0.375, 0.25, 0.625, 0.25, 0.625, 0.5, 0.375, 0.5, 0.375, 0.5, 0.625, 0.5, 0.625, 0.75, 0.375, 0.75, 0.375, 0.75, 0.625, 0.75, 0.625, 1.0, 0.375, 1.0, 0.125, 0.5, 0.375, 0.5, 0.375, 0.75, 0.125, 0.75, 0.625, 0.5, 0.875, 0.5, 0.875, 0.75, 0.625, 0.75])
me_cube_023.update()
me_cube_013 = bpy.data.meshes.new('Cube.013')
me_cube_013.from_pydata([(1235.0, -52.09, -42.6), (1235.0, -52.09, 54.48), (1235.0, 50.0, -42.6), (1235.0, 50.0, 54.48), (1335.0, -52.09, -42.6), (1335.0, -52.09, 54.48), (1335.0, 50.0, -42.6), (1335.0, 50.0, 54.48)], [], [(0, 1, 3, 2), (2, 3, 7, 6), (6, 7, 5, 4), (4, 5, 1, 0), (2, 6, 4, 0), (7, 3, 1, 5)])
_uv = me_cube_013.uv_layers.new(name='UVMap')
_uv.uv.foreach_set('vector', [0.375, 0.0, 0.625, 0.0, 0.625, 0.25, 0.375, 0.25, 0.375, 0.25, 0.625, 0.25, 0.625, 0.5, 0.375, 0.5, 0.375, 0.5, 0.625, 0.5, 0.625, 0.75, 0.375, 0.75, 0.375, 0.75, 0.625, 0.75, 0.625, 1.0, 0.375, 1.0, 0.125, 0.5, 0.375, 0.5, 0.375, 0.75, 0.125, 0.75, 0.625, 0.5, 0.875, 0.5, 0.875, 0.75, 0.625, 0.75])
me_cube_013.update()

# ---- objects
ob_metal_divider = bpy.data.objects.new('metal divider', me_plane_003)
ob_plasticdoordivider = bpy.data.objects.new('plasticDoorDivider', me_plane_004)
ob_plasticdoordivider_001 = bpy.data.objects.new('plasticDoorDivider.001', me_plane_005)
ob_outlet = bpy.data.objects.new('outlet', me_plane_006)
ob_outlet_001 = bpy.data.objects.new('outlet.001', me_plane_007)
ob_walls = bpy.data.objects.new('walls', me_cube_001)
ob_hallfloor = bpy.data.objects.new('hallFloor', me_plane)
ob_mainfloor = bpy.data.objects.new('mainFloor', me_cube_015)
ob_bathroomfloor = bpy.data.objects.new('bathroomFloor', me_plane_001)
ob_blank_wall = bpy.data.objects.new('blank wall', me_cube_019)
ob_onedoorwall = bpy.data.objects.new('oneDoorWall', me_cube_020)
ob_windowwall = bpy.data.objects.new('windowWall', me_cube_021)
ob_twodoorwall = bpy.data.objects.new('twoDoorWall', me_cube_022)
ob_walls_002 = bpy.data.objects.new('walls.002', me_cube_025)
ob_closetfloor = bpy.data.objects.new('closetFloor', me_plane_002)
ob_bathroomwall = bpy.data.objects.new('bathroomWall', me_cube_002)
ob_closetdoor = bpy.data.objects.new('closetdoor', me_cube_024)
ob_roomdoor = bpy.data.objects.new('roomdoor', me_cube_009)
ob_roomdoor_001 = bpy.data.objects.new('roomdoor.001', me_cube_023)
ob_window = bpy.data.objects.new('window', me_cube_013)

# ---- transforms, parenting, visibility, modifiers, constraints
ob_metal_divider.location = (-216.9, 377.1, -293.8)
ob_metal_divider.rotation_euler = (0.0, -0.0, -3.142)
ob_metal_divider.scale = (1.0, 1.123, 1.0)
ob_plasticdoordivider.location = (-149.9, -252.7, -298.6)
ob_plasticdoordivider.scale = (78.07, 1.824, 1.096)
ob_plasticdoordivider_001.location = (105.9, -252.7, -298.6)
ob_plasticdoordivider_001.scale = (78.07, 1.824, 1.096)
ob_outlet.location = (-330.2, -79.22, -273.4)
ob_outlet.rotation_euler = (1.571, -0.0, 1.571)
ob_outlet_001.location = (250.7, -114.7, -273.4)
ob_outlet_001.rotation_euler = (1.571, -0.0, -1.571)
ob_walls.location = (-61.78, -1.685, 1.171)
ob_walls.scale = (0.7541, 0.9762, 1.0)
ob_hallfloor.location = (-165.7, -730.8, -298.9)
ob_hallfloor.scale = (1.0, 4.81, 1.0)
ob_mainfloor.location = (-39.77, 20.85, -298.8)
ob_mainfloor.scale = (0.7541, 1.241, -2.391)
ob_bathroomfloor.location = (114.7, -364.5, -298.8)
ob_bathroomfloor.scale = (1.0, 1.123, 1.0)
ob_blank_wall.location = (-61.78, -1.685, 1.171)
ob_blank_wall.scale = (0.7541, 0.9762, 1.0)
ob_onedoorwall.location = (-61.78, -1.685, 1.171)
ob_onedoorwall.scale = (0.7541, 0.9762, 1.0)
ob_windowwall.location = (-61.78, -1.685, 1.171)
ob_windowwall.scale = (0.7541, 0.9762, 1.0)
ob_twodoorwall.location = (-43.19, -252.9, -151.8)
ob_twodoorwall.scale = (1.0, 1.679, 1.0)
ob_walls_002.location = (-217.2, 371.0, 1.171)
ob_walls_002.rotation_euler = (0.0, -0.0, -3.142)
ob_walls_002.scale = (0.3341, 0.2279, 1.0)
ob_closetfloor.location = (-217.5, 418.0, -299.0)
ob_closetfloor.rotation_euler = (0.0, -0.0, -3.142)
ob_closetfloor.scale = (1.0, 1.123, 1.0)
ob_bathroomwall.location = (114.0, -456.2, 1.171)
ob_bathroomwall.scale = (0.3341, 0.2279, 1.0)
ob_closetdoor.location = (-207.7, 290.9, -198.5)
ob_closetdoor.scale = (1.598, 0.06996, 1.988)
ob_roomdoor.location = (91.18, -250.1, -198.5)
ob_roomdoor.scale = (0.9157, 0.06996, 1.988)
ob_roomdoor_001.location = (-162.4, -250.1, -198.5)
ob_roomdoor_001.scale = (0.9157, 0.06996, 1.988)
ob_window.location = (162.1, 23.62, -173.0)
ob_window.scale = (0.07409, 2.331, 1.815)

# ---- collection membership
scene.collection.objects.link(ob_metal_divider)
scene.collection.objects.link(ob_plasticdoordivider)
scene.collection.objects.link(ob_plasticdoordivider_001)
scene.collection.objects.link(ob_outlet)
scene.collection.objects.link(ob_outlet_001)
col_collection.objects.link(ob_walls)
col_collection.objects.link(ob_hallfloor)
col_collection.objects.link(ob_mainfloor)
col_collection.objects.link(ob_bathroomfloor)
col_collection.objects.link(ob_blank_wall)
col_collection.objects.link(ob_onedoorwall)
col_collection.objects.link(ob_windowwall)
col_collection.objects.link(ob_twodoorwall)
col_collection.objects.link(ob_walls_002)
col_collection.objects.link(ob_closetfloor)
col_collection.objects.link(ob_bathroomwall)
col_doorelementplaceholders.objects.link(ob_closetdoor)
col_doorelementplaceholders.objects.link(ob_roomdoor)
col_doorelementplaceholders.objects.link(ob_roomdoor_001)
col_doorelementplaceholders.objects.link(ob_window)

# ---- scene / render settings (as saved in the file)
scene.frame_start = 1; scene.frame_end = 250; scene.frame_set(0)
scene.render.engine = 'BLENDER_EEVEE_NEXT'
scene.unit_settings.scale_length = 0.01
bpy.context.view_layer.update()

# ---- added for rendering (the .blend has no active camera and no usable light): camera, sun
cam_auto = bpy.data.cameras.new('AutoCamera')
cam_auto.lens = 50.0
cam_auto.sensor_width = 36.0
cam_auto.clip_end = 28301.0
ob_auto_camera = bpy.data.objects.new('AutoCamera', cam_auto)
scene.collection.objects.link(ob_auto_camera)
ob_auto_camera.location = (1574.59, -2343.76, 1140.56)
ob_auto_camera.rotation_euler = (1.09748, -7.21219e-08, 0.694738)
scene.camera = ob_auto_camera
light_auto_sun = bpy.data.lights.new('AutoSun', 'SUN')
light_auto_sun.energy = 3.0
light_auto_sun.angle = 0.0523599
ob_auto_sun = bpy.data.objects.new('AutoSun', light_auto_sun)
scene.collection.objects.link(ob_auto_sun)
ob_auto_sun.rotation_euler = (0.872665, 0.174533, 0.523599)
bpy.context.view_layer.update()
